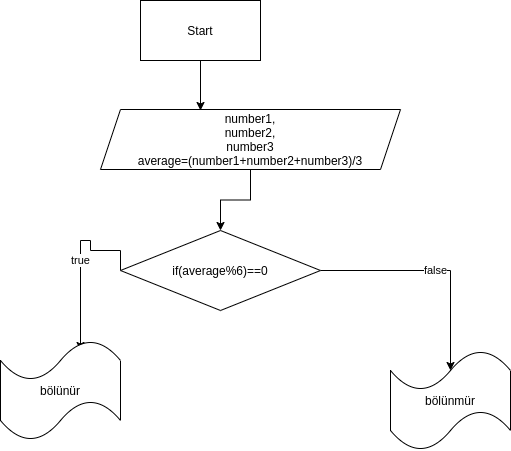

The diagram above was exported from draw.io. Its source (the exported page's mxGraphModel, read from the mxfile embedded in the PNG):
<mxGraphModel dx="1422" dy="734" grid="1" gridSize="10" guides="1" tooltips="1" connect="1" arrows="1" fold="1" page="1" pageScale="1" pageWidth="850" pageHeight="1100" math="0" shadow="0">
  <root>
    <mxCell id="0" />
    <mxCell id="1" parent="0" />
    <mxCell id="_VfpQEB8M3lpKLUbS8JN-2" style="edgeStyle=orthogonalEdgeStyle;rounded=0;orthogonalLoop=1;jettySize=auto;html=1;" edge="1" parent="1" source="_VfpQEB8M3lpKLUbS8JN-1">
      <mxGeometry relative="1" as="geometry">
        <mxPoint x="390" y="140" as="targetPoint" />
      </mxGeometry>
    </mxCell>
    <mxCell id="_VfpQEB8M3lpKLUbS8JN-1" value="Start" style="rounded=0;whiteSpace=wrap;html=1;" vertex="1" parent="1">
      <mxGeometry x="330" y="30" width="120" height="60" as="geometry" />
    </mxCell>
    <mxCell id="_VfpQEB8M3lpKLUbS8JN-5" style="edgeStyle=orthogonalEdgeStyle;rounded=0;orthogonalLoop=1;jettySize=auto;html=1;exitX=0.5;exitY=1;exitDx=0;exitDy=0;entryX=0.5;entryY=0;entryDx=0;entryDy=0;" edge="1" parent="1" source="_VfpQEB8M3lpKLUbS8JN-3" target="_VfpQEB8M3lpKLUbS8JN-4">
      <mxGeometry relative="1" as="geometry" />
    </mxCell>
    <mxCell id="_VfpQEB8M3lpKLUbS8JN-3" value="number1,&lt;br&gt;number2,&lt;br&gt;number3&lt;br&gt;average=(number1+number2+number3)/3" style="shape=parallelogram;perimeter=parallelogramPerimeter;whiteSpace=wrap;html=1;fixedSize=1;" vertex="1" parent="1">
      <mxGeometry x="290" y="139" width="300" height="60" as="geometry" />
    </mxCell>
    <mxCell id="_VfpQEB8M3lpKLUbS8JN-6" value="true" style="edgeStyle=orthogonalEdgeStyle;rounded=0;orthogonalLoop=1;jettySize=auto;html=1;exitX=0;exitY=0.5;exitDx=0;exitDy=0;" edge="1" parent="1" source="_VfpQEB8M3lpKLUbS8JN-4">
      <mxGeometry relative="1" as="geometry">
        <mxPoint x="270" y="380" as="targetPoint" />
        <Array as="points">
          <mxPoint x="280" y="280" />
          <mxPoint x="280" y="270" />
        </Array>
      </mxGeometry>
    </mxCell>
    <mxCell id="_VfpQEB8M3lpKLUbS8JN-9" value="false" style="edgeStyle=orthogonalEdgeStyle;rounded=0;orthogonalLoop=1;jettySize=auto;html=1;" edge="1" parent="1" source="_VfpQEB8M3lpKLUbS8JN-4">
      <mxGeometry relative="1" as="geometry">
        <mxPoint x="640" y="400" as="targetPoint" />
      </mxGeometry>
    </mxCell>
    <mxCell id="_VfpQEB8M3lpKLUbS8JN-4" value="if(average%6)==0" style="rhombus;whiteSpace=wrap;html=1;" vertex="1" parent="1">
      <mxGeometry x="310" y="260" width="200" height="80" as="geometry" />
    </mxCell>
    <mxCell id="_VfpQEB8M3lpKLUbS8JN-10" value="bölünür" style="shape=tape;whiteSpace=wrap;html=1;" vertex="1" parent="1">
      <mxGeometry x="190" y="370" width="120" height="100" as="geometry" />
    </mxCell>
    <mxCell id="_VfpQEB8M3lpKLUbS8JN-11" value="bölünmür" style="shape=tape;whiteSpace=wrap;html=1;" vertex="1" parent="1">
      <mxGeometry x="580" y="380" width="120" height="100" as="geometry" />
    </mxCell>
  </root>
</mxGraphModel>